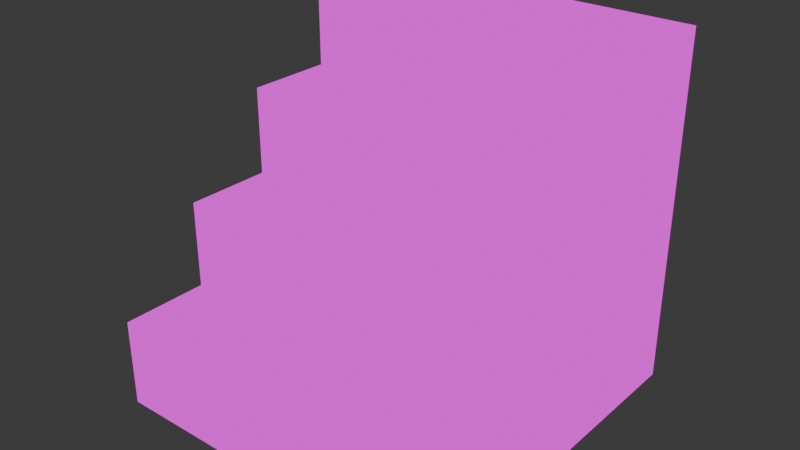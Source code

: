 # Source: stairs.blend  (saved by Blender 4.5.91; exported with 4.5.12 LTS)
import bpy
from mathutils import Matrix  # noqa: F401  (used for matrix-valued properties, if any)

bpy.ops.wm.read_factory_settings(use_empty=True)
scene = bpy.context.scene
scene.name = 'Scene'

# ---- collections
col_collection = bpy.data.collections.new('Collection'); scene.collection.children.link(col_collection)

# ---- images (referenced by path relative to the original .blend; pixels are not part of the script)
import os
ASSET_DIR = os.environ.get("B2B_ASSET_DIR", "")  # directory of the original .blend (textures are referenced by path, not embedded)
HERE = os.path.dirname(os.path.abspath(__file__))  # packed textures are extracted next to this script under _unpacked/

def load_image(name, relpath, width, height, colorspace="sRGB"):
    """Load a texture the original file referenced (path relative to the .blend, or extracted next to this script)."""
    p = next((c for c in (os.path.join(HERE, relpath), os.path.join(ASSET_DIR, relpath)) if relpath and os.path.exists(c)), "")
    if p:
        img = bpy.data.images.load(p, check_existing=True)
        img.name = name
    else:  # same state as the original file: an image datablock whose file is absent (Cycles renders it pink)
        img = bpy.data.images.new(name, width, height)
        img.source = "FILE"
        img.filepath = "//" + (relpath or name)
    img.colorspace_settings.name = colorspace
    return img
img_stairs_png = load_image('stairs.png', 'stairs.png', 1024, 1024, 'sRGB')

# ---- materials (node trees are filled in below, after node groups)
mat_material = bpy.data.materials.new('Material')
mat_material.alpha_threshold = 0.0
mat_material.roughness = 0.5
mat_material.line_color = (0.0, 0.0, 0.0, 1.0)

# ---- material node trees
mat_material.use_nodes = True; mat_material.node_tree.nodes.clear()
_N = mat_material.node_tree.nodes; _L = mat_material.node_tree.links
n0 = _N.new('ShaderNodeOutputMaterial'); n0.name = 'Material Output'; n0.location = (200, 100)
n1 = _N.new('ShaderNodeBackground'); n1.name = 'Background'; n1.location = (-200, 100)
n2 = _N.new('ShaderNodeTexImage'); n2.name = 'Image Texture'; n2.location = (-490, 80)
n2.image = img_stairs_png
n2.interpolation = 'Closest'
_L.new(n1.outputs[0], n0.inputs[0])
_L.new(n2.outputs[0], n1.inputs[0])
n0.is_active_output = True

# ---- world
world_world = bpy.data.worlds.new('World'); scene.world = world_world
world_world.use_nodes = True; world_world.node_tree.nodes.clear()
_N = world_world.node_tree.nodes; _L = world_world.node_tree.links
n0 = _N.new('ShaderNodeOutputWorld'); n0.name = 'World Output'; n0.location = (200, 100)
n1 = _N.new('ShaderNodeBackground'); n1.name = 'Background'; n1.location = (-200, 100)
n1.inputs[0].default_value = (0.05088, 0.05088, 0.05088, 1.0)
_L.new(n1.outputs[0], n0.inputs[0])
n0.is_active_output = True
world_world.color = (0.05088, 0.05088, 0.05088)
world_world.sun_shadow_jitter_overblur = 0.0

# ---- meshes
me_plane_006 = bpy.data.meshes.new('Plane.006')
me_plane_006.from_pydata([(0.5, -0.5, -0.5), (0.5, 0.5, -0.5), (-0.5, -0.5, -0.5), (-0.5, 0.5, -0.5), (-0.5, -0.5, -0.25), (0.5, -0.5, -0.25), (0.5, 0.5, -0.25), (-0.5, 0.5, -0.25), (0.5, -0.25, -0.5), (-0.5, -0.25, -0.5), (0.5, -0.25, -0.25), (-0.5, -0.25, -0.25), (0.5, -0.25, 0.0), (0.5, 0.5, 0.0), (-0.5, 0.5, 0.0), (-0.5, -0.25, 0.0), (0.5, 0.0, -0.5), (0.5, 0.0, -0.25), (-0.5, 0.0, -0.5), (-0.5, 0.0, -0.25), (0.5, 0.0, 0.0), (-0.5, 0.0, 0.0), (0.5, 0.0, 0.25), (0.5, 0.5, 0.25), (-0.5, 0.5, 0.25), (-0.5, 0.0, 0.25), (0.5, 0.25, -0.5), (0.5, 0.25, -0.25), (0.5, 0.25, 0.0), (-0.5, 0.25, -0.5), (-0.5, 0.25, -0.25), (-0.5, 0.25, 0.0), (0.5, 0.25, 0.25), (-0.5, 0.25, 0.25), (0.5, 0.25, 0.5), (0.5, 0.5, 0.5), (-0.5, 0.5, 0.5), (-0.5, 0.25, 0.5)], [], [(26, 29, 3, 1), (11, 10, 12, 15), (1, 3, 7, 6), (2, 0, 5, 4), (9, 2, 4, 11), (26, 1, 6, 27), (0, 8, 10, 5), (18, 9, 11, 19), (5, 10, 11, 4), (0, 2, 9, 8), (31, 21, 25, 33), (27, 6, 13, 28), (6, 7, 14, 13), (19, 11, 15, 21), (30, 19, 21, 31), (10, 17, 20, 12), (12, 20, 21, 15), (29, 18, 19, 30), (8, 16, 17, 10), (8, 9, 18, 16), (24, 33, 37, 36), (28, 13, 23, 32), (21, 20, 22, 25), (13, 14, 24, 23), (20, 28, 32, 22), (22, 32, 33, 25), (3, 29, 30, 7), (7, 30, 31, 14), (17, 27, 28, 20), (14, 31, 33, 24), (16, 26, 27, 17), (16, 18, 29, 26), (34, 35, 36, 37), (32, 23, 35, 34), (23, 24, 36, 35), (33, 32, 34, 37)])
_uv = me_plane_006.uv_layers.new(name='UVMap')
_uv.uv.foreach_set('vector', [0.0, 0.7778, 1.0, 0.7778, 1.0, 0.8889, 0.0, 0.8889, 1.0, 0.8889, 0.0, 0.8889, 0.0, 1.0, 1.0, 1.0, 0.0, 0.4444, 1.0, 0.4444, 1.0, 0.5556, 0.0, 0.5556, 1.0, 0.8889, 0.0, 0.8889, 0.0, 1.0, 1.0, 1.0, 0.75, 0.0, 1.0, 0.0, 1.0, 0.1111, 0.75, 0.1111, 0.25, 0.0, 0.0, 2.384e-08, 0.0, 0.1111, 0.25, 0.1111, 1.0, 0.0, 0.75, -2.384e-08, 0.75, 0.1111, 1.0, 0.1111, 0.5, 0.0, 0.75, 0.0, 0.75, 0.1111, 0.5, 0.1111, 0.0, 1.0, 0.0, 0.8889, 1.0, 0.8889, 1.0, 1.0, 0.0, 0.4444, 1.0, 0.4444, 1.0, 0.5556, 0.0, 0.5556, 0.25, 0.2222, 0.5, 0.2222, 0.5, 0.3333, 0.25, 0.3333, 0.25, 0.1111, 0.0, 0.1111, 0.0, 0.2222, 0.25, 0.2222, 0.0, 0.5556, 1.0, 0.5556, 1.0, 0.6667, 0.0, 0.6667, 0.5, 0.1111, 0.75, 0.1111, 0.75, 0.2222, 0.5, 0.2222, 0.25, 0.1111, 0.5, 0.1111, 0.5, 0.2222, 0.25, 0.2222, 0.75, 0.1111, 0.5, 0.1111, 0.5, 0.2222, 0.75, 0.2222, 0.0, 1.0, 0.0, 0.8889, 1.0, 0.8889, 1.0, 1.0, 0.25, 0.0, 0.5, 0.0, 0.5, 0.1111, 0.25, 0.1111, 0.75, -2.384e-08, 0.5, 2.384e-08, 0.5, 0.1111, 0.75, 0.1111, 0.0, 0.5556, 1.0, 0.5556, 1.0, 0.6667, 0.0, 0.6667, 0.0, 0.3333, 0.25, 0.3333, 0.25, 0.4444, 0.0, 0.4444, 0.25, 0.2222, 0.0, 0.2222, 0.0, 0.3333, 0.25, 0.3333, 1.0, 0.8889, 0.0, 0.8889, 0.0, 1.0, 1.0, 1.0, 0.0, 0.6667, 1.0, 0.6667, 1.0, 0.7778, 0.0, 0.7778, 0.5, 0.2222, 0.25, 0.2222, 0.25, 0.3333, 0.5, 0.3333, 0.0, 1.0, 0.0, 0.8889, 1.0, 0.8889, 1.0, 1.0, 0.0, 0.0, 0.25, 0.0, 0.25, 0.1111, 0.0, 0.1111, 0.0, 0.1111, 0.25, 0.1111, 0.25, 0.2222, 0.0, 0.2222, 0.5, 0.1111, 0.25, 0.1111, 0.25, 0.2222, 0.5, 0.2222, 0.0, 0.2222, 0.25, 0.2222, 0.25, 0.3333, 0.0, 0.3333, 0.5, 2.384e-08, 0.25, 0.0, 0.25, 0.1111, 0.5, 0.1111, 0.0, 0.6667, 1.0, 0.6667, 1.0, 0.7778, 0.0, 0.7778, 0.0, 1.0, 0.0, 0.8889, 1.0, 0.8889, 1.0, 1.0, 0.0, 0.4444, 0.0, 0.3333, 0.25, 0.3333, 0.25, 0.4444, 0.0, 0.7778, 1.0, 0.7778, 1.0, 0.8889, 0.0, 0.8889, 1.0, 0.8889, 0.0, 0.8889, 0.0, 1.0, 1.0, 1.0])
me_plane_006.materials.append(mat_material)
me_plane_006.update()

# ---- objects
ob_plane = bpy.data.objects.new('Plane', me_plane_006)

# ---- transforms, parenting, visibility, modifiers, constraints
ob_plane.location = (0.0, 0.0, 0.0)

# ---- collection membership
col_collection.objects.link(ob_plane)

# ---- scene / render settings (as saved in the file)
scene.frame_start = 1; scene.frame_end = 250; scene.frame_set(0)
scene.render.engine = 'BLENDER_EEVEE_NEXT'
bpy.context.view_layer.update()

# ---- added for rendering (the .blend has no active camera and no usable light): camera, sun
cam_auto = bpy.data.cameras.new('AutoCamera')
cam_auto.lens = 50.0
cam_auto.sensor_width = 36.0
cam_auto.clip_end = 1000.0
ob_auto_camera = bpy.data.objects.new('AutoCamera', cam_auto)
scene.collection.objects.link(ob_auto_camera)
ob_auto_camera.location = (1.60254, -1.92304, 1.28203)
ob_auto_camera.rotation_euler = (1.09748, -7.21219e-08, 0.694738)
scene.camera = ob_auto_camera
light_auto_sun = bpy.data.lights.new('AutoSun', 'SUN')
light_auto_sun.energy = 3.0
light_auto_sun.angle = 0.0523599
ob_auto_sun = bpy.data.objects.new('AutoSun', light_auto_sun)
scene.collection.objects.link(ob_auto_sun)
ob_auto_sun.rotation_euler = (0.872665, 0.174533, 0.523599)
bpy.context.view_layer.update()
